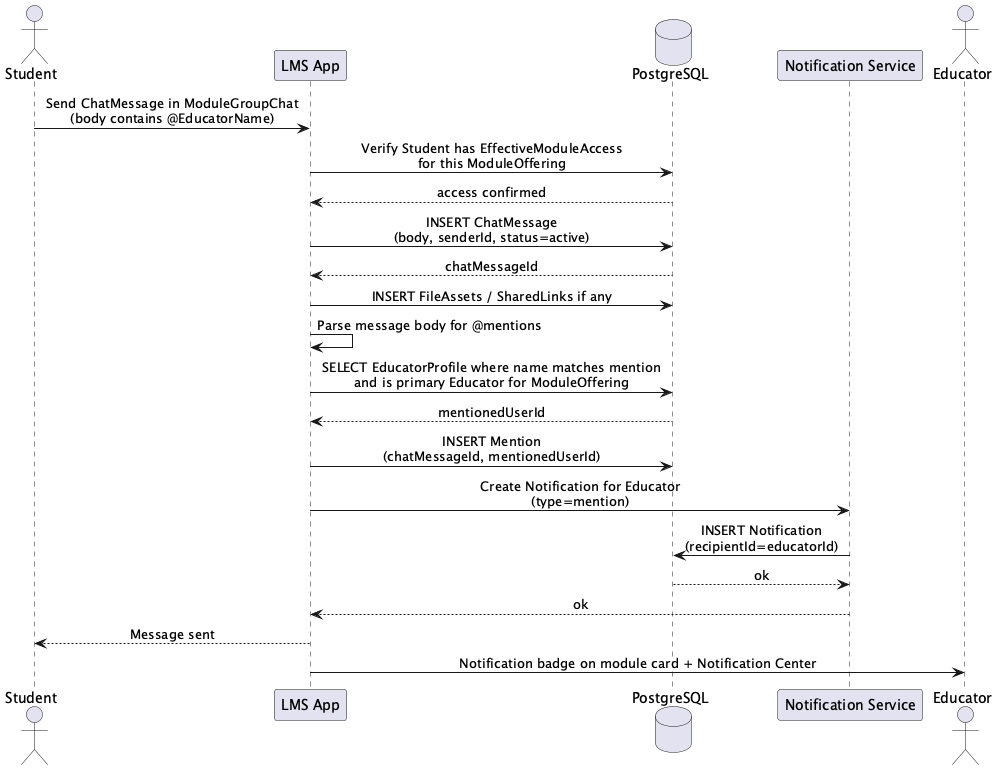

The diagram above was rendered by PlantUML. Its source (embedded in the PNG):
@startuml seq-mention-in-chat
skinparam sequenceMessageAlign center
skinparam responseMessageBelowArrow true

actor Student
participant "LMS App" as App
database "PostgreSQL" as DB
participant "Notification Service" as NS
actor Educator

Student -> App : Send ChatMessage in ModuleGroupChat\n(body contains @EducatorName)
App -> DB : Verify Student has EffectiveModuleAccess\nfor this ModuleOffering
DB --> App : access confirmed
App -> DB : INSERT ChatMessage\n(body, senderId, status=active)
DB --> App : chatMessageId
App -> DB : INSERT FileAssets / SharedLinks if any
App -> App : Parse message body for @mentions
App -> DB : SELECT EducatorProfile where name matches mention\nand is primary Educator for ModuleOffering
DB --> App : mentionedUserId
App -> DB : INSERT Mention\n(chatMessageId, mentionedUserId)
App -> NS : Create Notification for Educator\n(type=mention)
NS -> DB : INSERT Notification\n(recipientId=educatorId)
DB --> NS : ok
NS --> App : ok
App --> Student : Message sent
App -> Educator : Notification badge on module card + Notification Center
@enduml